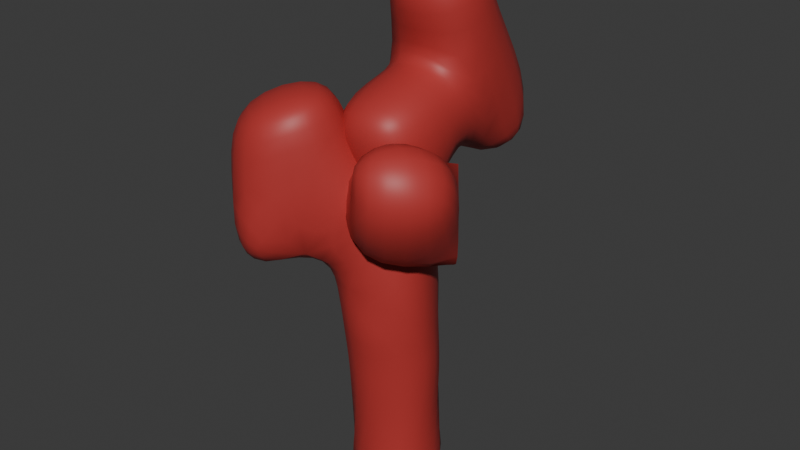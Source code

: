 # Source: Tree1.blend  (saved by Blender 4.5.88; exported with 4.5.12 LTS)
import bpy
from mathutils import Matrix  # noqa: F401  (used for matrix-valued properties, if any)

bpy.ops.wm.read_factory_settings(use_empty=True)
scene = bpy.context.scene
scene.name = 'Scene'

# ---- collections
col_collection = bpy.data.collections.new('Collection'); scene.collection.children.link(col_collection)

# ---- materials (node trees are filled in below, after node groups)
mat_wood = bpy.data.materials.new('wood')

# ---- material node trees
mat_wood.use_nodes = True; mat_wood.node_tree.nodes.clear()
_N = mat_wood.node_tree.nodes; _L = mat_wood.node_tree.links
n0 = _N.new('ShaderNodeBsdfPrincipled'); n0.name = 'Principled BSDF'; n0.location = (10, 300)
n0.distribution = 'GGX'
n0.subsurface_method = 'RANDOM_WALK_SKIN'
n0.inputs[0].default_value = (0.4564, 0.0382, 0.0356, 1.0)
n0.inputs[3].default_value = 1.45
n0.inputs[27].default_value = (0.0, 0.0, 0.0, 1.0)
n0.inputs[28].default_value = 1.0
n1 = _N.new('ShaderNodeOutputMaterial'); n1.name = 'Material Output'; n1.location = (300, 300)
_L.new(n0.outputs[0], n1.inputs[0])
n1.is_active_output = True

# ---- world
world_world = bpy.data.worlds.new('World'); scene.world = world_world
world_world.use_nodes = True; world_world.node_tree.nodes.clear()
_N = world_world.node_tree.nodes; _L = world_world.node_tree.links
n0 = _N.new('ShaderNodeOutputWorld'); n0.name = 'World Output'; n0.location = (200, 100)
n1 = _N.new('ShaderNodeBackground'); n1.name = 'Background'; n1.location = (-200, 100)
n1.inputs[0].default_value = (0.05088, 0.05088, 0.05088, 1.0)
_L.new(n1.outputs[0], n0.inputs[0])
n0.is_active_output = True
world_world.color = (0.05088, 0.05088, 0.05088)
world_world.sun_shadow_jitter_overblur = 0.0

# ---- meshes
me_vert = bpy.data.meshes.new('Vert')
me_vert.from_pydata([(0.0, 0.0, 0.0), (-0.03552, -0.02618, 0.8365), (-0.2541, -0.2541, 1.239), (-0.5869, -0.5869, 1.124), (-0.3592, -0.3592, 1.776), (0.0, 0.0, 1.19), (0.2642, -0.2642, 1.229), (0.3675, -0.3675, 1.159), (0.4251, -0.4251, 1.597), (0.0, 0.0, 1.504), (0.0, 0.4418, 1.64), (0.0, 0.2106, 2.325), (0.0, 0.8051, 1.375), (0.0, -0.1115, 1.805), (0.0, 0.0, -0.3468)], [(0, 1), (1, 2), (2, 3), (2, 4), (1, 5), (5, 6), (6, 7), (6, 8), (5, 9), (9, 10), (10, 11), (10, 12), (9, 13), (14, 0)], [])
me_vert.materials.append(mat_wood)
me_vert.use_remesh_fix_poles = True
me_vert.use_remesh_preserve_attributes = False
me_vert.update()

# ---- objects
ob_tree = bpy.data.objects.new('Tree', me_vert)

# ---- transforms, parenting, visibility, modifiers, constraints
ob_tree.location = (0.004999, 0.02294, 0.8139)
ob_tree.scale = (1.401, 1.401, 1.401)
_m = ob_tree.modifiers.new('Skin', 'SKIN')
_m.use_smooth_shade = True
_m = ob_tree.modifiers.new('Subdivision', 'SUBSURF')
_m.levels = 2

# ---- collection membership
col_collection.objects.link(ob_tree)

# ---- scene / render settings (as saved in the file)
scene.frame_start = 1; scene.frame_end = 250; scene.frame_set(1)
scene.render.engine = 'BLENDER_EEVEE_NEXT'
bpy.context.view_layer.update()

# ---- added for rendering (the .blend has no active camera and no usable light): camera, sun
cam_auto = bpy.data.cameras.new('AutoCamera')
cam_auto.lens = 50.0
cam_auto.sensor_width = 36.0
cam_auto.clip_end = 1000.0
ob_auto_camera = bpy.data.objects.new('AutoCamera', cam_auto)
scene.collection.objects.link(ob_auto_camera)
ob_auto_camera.location = (4.19678, -4.97812, 5.6427)
ob_auto_camera.rotation_euler = (1.09748, -7.21219e-08, 0.694738)
scene.camera = ob_auto_camera
light_auto_sun = bpy.data.lights.new('AutoSun', 'SUN')
light_auto_sun.energy = 3.0
light_auto_sun.angle = 0.0523599
ob_auto_sun = bpy.data.objects.new('AutoSun', light_auto_sun)
scene.collection.objects.link(ob_auto_sun)
ob_auto_sun.rotation_euler = (0.872665, 0.174533, 0.523599)
bpy.context.view_layer.update()
